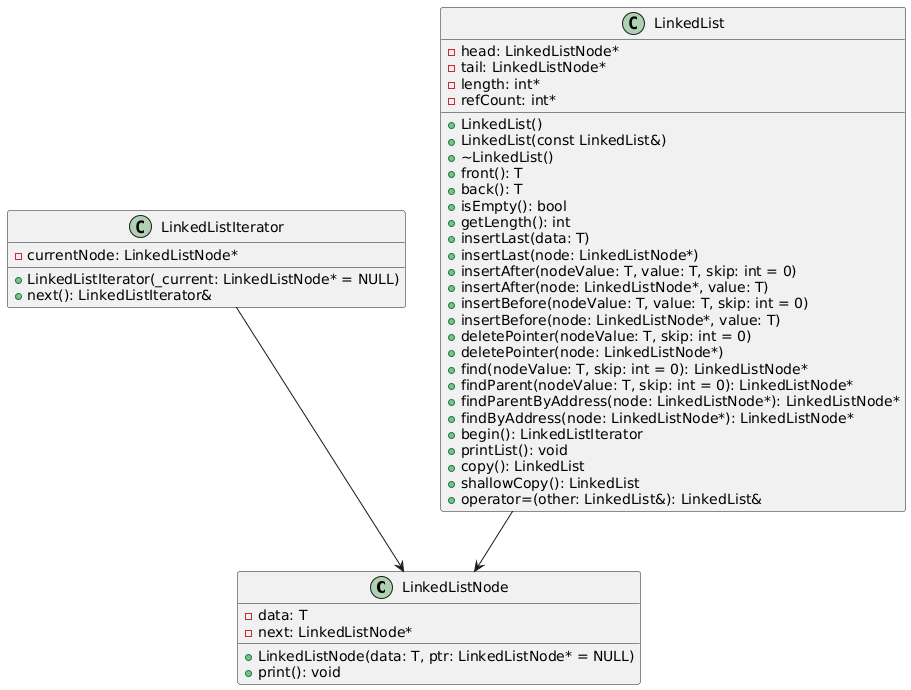

The diagram above was rendered by PlantUML. Its source (embedded in the PNG):
@startuml
' Generic LinkedList Classes

class LinkedListNode {
    - data: T
    - next: LinkedListNode*
    + LinkedListNode(data: T, ptr: LinkedListNode* = NULL)
    + print(): void
}

class LinkedListIterator {
    - currentNode: LinkedListNode*
    + LinkedListIterator(_current: LinkedListNode* = NULL)
    + next(): LinkedListIterator&
}

class LinkedList {
    - head: LinkedListNode*
    - tail: LinkedListNode*
    - length: int*
    - refCount: int*
    + LinkedList()
    + LinkedList(const LinkedList&)
    + ~LinkedList()
    + front(): T
    + back(): T
    + isEmpty(): bool
    + getLength(): int
    + insertLast(data: T)
    + insertLast(node: LinkedListNode*)
    + insertAfter(nodeValue: T, value: T, skip: int = 0)
    + insertAfter(node: LinkedListNode*, value: T)
    + insertBefore(nodeValue: T, value: T, skip: int = 0)
    + insertBefore(node: LinkedListNode*, value: T)
    + deletePointer(nodeValue: T, skip: int = 0)
    + deletePointer(node: LinkedListNode*)
    + find(nodeValue: T, skip: int = 0): LinkedListNode*
    + findParent(nodeValue: T, skip: int = 0): LinkedListNode*
    + findParentByAddress(node: LinkedListNode*): LinkedListNode*
    + findByAddress(node: LinkedListNode*): LinkedListNode*
    + begin(): LinkedListIterator
    + printList(): void
    + copy(): LinkedList
    + shallowCopy(): LinkedList
    + operator=(other: LinkedList&): LinkedList&
}

LinkedListIterator --> LinkedListNode
LinkedList --> LinkedListNode
@enduml